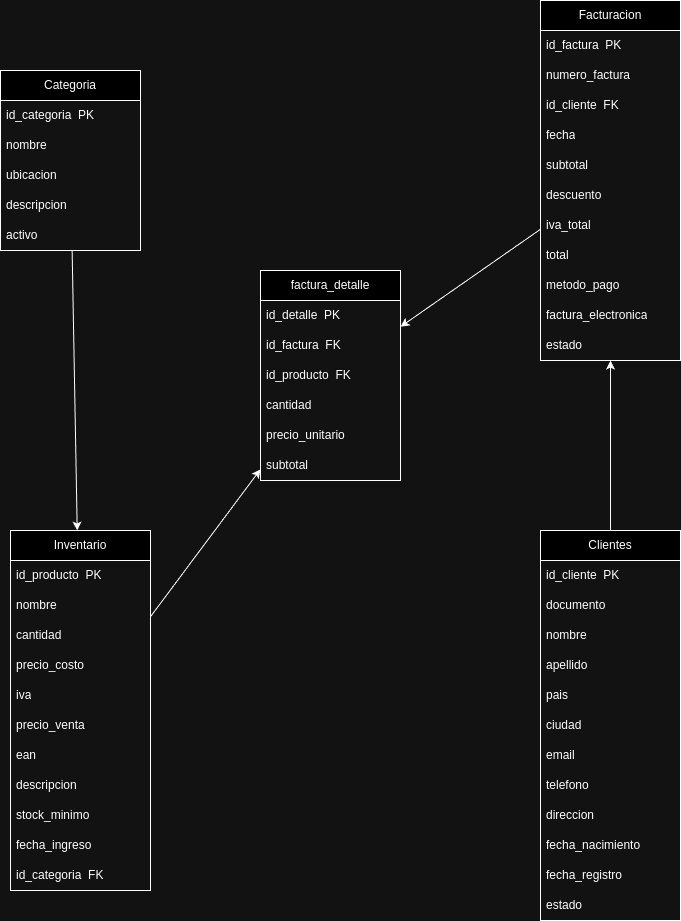

The diagram above was exported from draw.io. Its source (the exported page's mxGraphModel, read from the mxfile embedded in the PNG):
<mxGraphModel dx="1378" dy="793" grid="1" gridSize="10" guides="1" tooltips="1" connect="1" arrows="1" fold="1" page="1" pageScale="1" pageWidth="827" pageHeight="1169" math="0" shadow="0">
  <root>
    <mxCell id="0" />
    <mxCell id="1" parent="0" />
    <mxCell id="-ZDXiqSC0lmrcZh6zHzx-1" value="Categoria" style="swimlane;fontStyle=0;childLayout=stackLayout;horizontal=1;startSize=30;horizontalStack=0;resizeParent=1;resizeParentMax=0;resizeLast=0;collapsible=1;marginBottom=0;whiteSpace=wrap;html=1;" vertex="1" parent="1">
      <mxGeometry x="30" y="210" width="140" height="180" as="geometry" />
    </mxCell>
    <mxCell id="-ZDXiqSC0lmrcZh6zHzx-2" value="id_categoria&amp;nbsp; PK" style="text;strokeColor=none;fillColor=none;align=left;verticalAlign=middle;spacingLeft=4;spacingRight=4;overflow=hidden;points=[[0,0.5],[1,0.5]];portConstraint=eastwest;rotatable=0;whiteSpace=wrap;html=1;" vertex="1" parent="-ZDXiqSC0lmrcZh6zHzx-1">
      <mxGeometry y="30" width="140" height="30" as="geometry" />
    </mxCell>
    <mxCell id="-ZDXiqSC0lmrcZh6zHzx-3" value="nombre" style="text;strokeColor=none;fillColor=none;align=left;verticalAlign=middle;spacingLeft=4;spacingRight=4;overflow=hidden;points=[[0,0.5],[1,0.5]];portConstraint=eastwest;rotatable=0;whiteSpace=wrap;html=1;" vertex="1" parent="-ZDXiqSC0lmrcZh6zHzx-1">
      <mxGeometry y="60" width="140" height="30" as="geometry" />
    </mxCell>
    <mxCell id="-ZDXiqSC0lmrcZh6zHzx-4" value="ubicacion" style="text;strokeColor=none;fillColor=none;align=left;verticalAlign=middle;spacingLeft=4;spacingRight=4;overflow=hidden;points=[[0,0.5],[1,0.5]];portConstraint=eastwest;rotatable=0;whiteSpace=wrap;html=1;" vertex="1" parent="-ZDXiqSC0lmrcZh6zHzx-1">
      <mxGeometry y="90" width="140" height="30" as="geometry" />
    </mxCell>
    <mxCell id="-ZDXiqSC0lmrcZh6zHzx-21" value="descripcion" style="text;strokeColor=none;fillColor=none;align=left;verticalAlign=middle;spacingLeft=4;spacingRight=4;overflow=hidden;points=[[0,0.5],[1,0.5]];portConstraint=eastwest;rotatable=0;whiteSpace=wrap;html=1;" vertex="1" parent="-ZDXiqSC0lmrcZh6zHzx-1">
      <mxGeometry y="120" width="140" height="30" as="geometry" />
    </mxCell>
    <mxCell id="-ZDXiqSC0lmrcZh6zHzx-22" value="activo" style="text;strokeColor=none;fillColor=none;align=left;verticalAlign=middle;spacingLeft=4;spacingRight=4;overflow=hidden;points=[[0,0.5],[1,0.5]];portConstraint=eastwest;rotatable=0;whiteSpace=wrap;html=1;" vertex="1" parent="-ZDXiqSC0lmrcZh6zHzx-1">
      <mxGeometry y="150" width="140" height="30" as="geometry" />
    </mxCell>
    <mxCell id="-ZDXiqSC0lmrcZh6zHzx-5" value="Inventario" style="swimlane;fontStyle=0;childLayout=stackLayout;horizontal=1;startSize=30;horizontalStack=0;resizeParent=1;resizeParentMax=0;resizeLast=0;collapsible=1;marginBottom=0;whiteSpace=wrap;html=1;" vertex="1" parent="1">
      <mxGeometry x="40" y="670" width="140" height="360" as="geometry" />
    </mxCell>
    <mxCell id="-ZDXiqSC0lmrcZh6zHzx-6" value="id_producto&amp;nbsp; PK" style="text;strokeColor=none;fillColor=none;align=left;verticalAlign=middle;spacingLeft=4;spacingRight=4;overflow=hidden;points=[[0,0.5],[1,0.5]];portConstraint=eastwest;rotatable=0;whiteSpace=wrap;html=1;" vertex="1" parent="-ZDXiqSC0lmrcZh6zHzx-5">
      <mxGeometry y="30" width="140" height="30" as="geometry" />
    </mxCell>
    <mxCell id="-ZDXiqSC0lmrcZh6zHzx-7" value="nombre" style="text;strokeColor=none;fillColor=none;align=left;verticalAlign=middle;spacingLeft=4;spacingRight=4;overflow=hidden;points=[[0,0.5],[1,0.5]];portConstraint=eastwest;rotatable=0;whiteSpace=wrap;html=1;" vertex="1" parent="-ZDXiqSC0lmrcZh6zHzx-5">
      <mxGeometry y="60" width="140" height="30" as="geometry" />
    </mxCell>
    <mxCell id="-ZDXiqSC0lmrcZh6zHzx-8" value="cantidad" style="text;strokeColor=none;fillColor=none;align=left;verticalAlign=middle;spacingLeft=4;spacingRight=4;overflow=hidden;points=[[0,0.5],[1,0.5]];portConstraint=eastwest;rotatable=0;whiteSpace=wrap;html=1;" vertex="1" parent="-ZDXiqSC0lmrcZh6zHzx-5">
      <mxGeometry y="90" width="140" height="30" as="geometry" />
    </mxCell>
    <mxCell id="-ZDXiqSC0lmrcZh6zHzx-23" value="precio_costo" style="text;strokeColor=none;fillColor=none;align=left;verticalAlign=middle;spacingLeft=4;spacingRight=4;overflow=hidden;points=[[0,0.5],[1,0.5]];portConstraint=eastwest;rotatable=0;whiteSpace=wrap;html=1;" vertex="1" parent="-ZDXiqSC0lmrcZh6zHzx-5">
      <mxGeometry y="120" width="140" height="30" as="geometry" />
    </mxCell>
    <mxCell id="-ZDXiqSC0lmrcZh6zHzx-24" value="iva" style="text;strokeColor=none;fillColor=none;align=left;verticalAlign=middle;spacingLeft=4;spacingRight=4;overflow=hidden;points=[[0,0.5],[1,0.5]];portConstraint=eastwest;rotatable=0;whiteSpace=wrap;html=1;" vertex="1" parent="-ZDXiqSC0lmrcZh6zHzx-5">
      <mxGeometry y="150" width="140" height="30" as="geometry" />
    </mxCell>
    <mxCell id="-ZDXiqSC0lmrcZh6zHzx-25" value="precio_venta" style="text;strokeColor=none;fillColor=none;align=left;verticalAlign=middle;spacingLeft=4;spacingRight=4;overflow=hidden;points=[[0,0.5],[1,0.5]];portConstraint=eastwest;rotatable=0;whiteSpace=wrap;html=1;" vertex="1" parent="-ZDXiqSC0lmrcZh6zHzx-5">
      <mxGeometry y="180" width="140" height="30" as="geometry" />
    </mxCell>
    <mxCell id="-ZDXiqSC0lmrcZh6zHzx-26" value="ean" style="text;strokeColor=none;fillColor=none;align=left;verticalAlign=middle;spacingLeft=4;spacingRight=4;overflow=hidden;points=[[0,0.5],[1,0.5]];portConstraint=eastwest;rotatable=0;whiteSpace=wrap;html=1;" vertex="1" parent="-ZDXiqSC0lmrcZh6zHzx-5">
      <mxGeometry y="210" width="140" height="30" as="geometry" />
    </mxCell>
    <mxCell id="-ZDXiqSC0lmrcZh6zHzx-27" value="descripcion" style="text;strokeColor=none;fillColor=none;align=left;verticalAlign=middle;spacingLeft=4;spacingRight=4;overflow=hidden;points=[[0,0.5],[1,0.5]];portConstraint=eastwest;rotatable=0;whiteSpace=wrap;html=1;" vertex="1" parent="-ZDXiqSC0lmrcZh6zHzx-5">
      <mxGeometry y="240" width="140" height="30" as="geometry" />
    </mxCell>
    <mxCell id="-ZDXiqSC0lmrcZh6zHzx-28" value="stock_minimo" style="text;strokeColor=none;fillColor=none;align=left;verticalAlign=middle;spacingLeft=4;spacingRight=4;overflow=hidden;points=[[0,0.5],[1,0.5]];portConstraint=eastwest;rotatable=0;whiteSpace=wrap;html=1;" vertex="1" parent="-ZDXiqSC0lmrcZh6zHzx-5">
      <mxGeometry y="270" width="140" height="30" as="geometry" />
    </mxCell>
    <mxCell id="-ZDXiqSC0lmrcZh6zHzx-29" value="fecha_ingreso" style="text;strokeColor=none;fillColor=none;align=left;verticalAlign=middle;spacingLeft=4;spacingRight=4;overflow=hidden;points=[[0,0.5],[1,0.5]];portConstraint=eastwest;rotatable=0;whiteSpace=wrap;html=1;" vertex="1" parent="-ZDXiqSC0lmrcZh6zHzx-5">
      <mxGeometry y="300" width="140" height="30" as="geometry" />
    </mxCell>
    <mxCell id="-ZDXiqSC0lmrcZh6zHzx-30" value="id_categoria&amp;nbsp; FK" style="text;strokeColor=none;fillColor=none;align=left;verticalAlign=middle;spacingLeft=4;spacingRight=4;overflow=hidden;points=[[0,0.5],[1,0.5]];portConstraint=eastwest;rotatable=0;whiteSpace=wrap;html=1;" vertex="1" parent="-ZDXiqSC0lmrcZh6zHzx-5">
      <mxGeometry y="330" width="140" height="30" as="geometry" />
    </mxCell>
    <mxCell id="-ZDXiqSC0lmrcZh6zHzx-9" value="Clientes" style="swimlane;fontStyle=0;childLayout=stackLayout;horizontal=1;startSize=30;horizontalStack=0;resizeParent=1;resizeParentMax=0;resizeLast=0;collapsible=1;marginBottom=0;whiteSpace=wrap;html=1;" vertex="1" parent="1">
      <mxGeometry x="570" y="670" width="140" height="390" as="geometry" />
    </mxCell>
    <mxCell id="-ZDXiqSC0lmrcZh6zHzx-10" value="id_cliente&amp;nbsp; PK" style="text;strokeColor=none;fillColor=none;align=left;verticalAlign=middle;spacingLeft=4;spacingRight=4;overflow=hidden;points=[[0,0.5],[1,0.5]];portConstraint=eastwest;rotatable=0;whiteSpace=wrap;html=1;" vertex="1" parent="-ZDXiqSC0lmrcZh6zHzx-9">
      <mxGeometry y="30" width="140" height="30" as="geometry" />
    </mxCell>
    <mxCell id="-ZDXiqSC0lmrcZh6zHzx-11" value="documento" style="text;strokeColor=none;fillColor=none;align=left;verticalAlign=middle;spacingLeft=4;spacingRight=4;overflow=hidden;points=[[0,0.5],[1,0.5]];portConstraint=eastwest;rotatable=0;whiteSpace=wrap;html=1;" vertex="1" parent="-ZDXiqSC0lmrcZh6zHzx-9">
      <mxGeometry y="60" width="140" height="30" as="geometry" />
    </mxCell>
    <mxCell id="-ZDXiqSC0lmrcZh6zHzx-12" value="nombre" style="text;strokeColor=none;fillColor=none;align=left;verticalAlign=middle;spacingLeft=4;spacingRight=4;overflow=hidden;points=[[0,0.5],[1,0.5]];portConstraint=eastwest;rotatable=0;whiteSpace=wrap;html=1;" vertex="1" parent="-ZDXiqSC0lmrcZh6zHzx-9">
      <mxGeometry y="90" width="140" height="30" as="geometry" />
    </mxCell>
    <mxCell id="-ZDXiqSC0lmrcZh6zHzx-31" value="apellido" style="text;strokeColor=none;fillColor=none;align=left;verticalAlign=middle;spacingLeft=4;spacingRight=4;overflow=hidden;points=[[0,0.5],[1,0.5]];portConstraint=eastwest;rotatable=0;whiteSpace=wrap;html=1;" vertex="1" parent="-ZDXiqSC0lmrcZh6zHzx-9">
      <mxGeometry y="120" width="140" height="30" as="geometry" />
    </mxCell>
    <mxCell id="-ZDXiqSC0lmrcZh6zHzx-32" value="pais" style="text;strokeColor=none;fillColor=none;align=left;verticalAlign=middle;spacingLeft=4;spacingRight=4;overflow=hidden;points=[[0,0.5],[1,0.5]];portConstraint=eastwest;rotatable=0;whiteSpace=wrap;html=1;" vertex="1" parent="-ZDXiqSC0lmrcZh6zHzx-9">
      <mxGeometry y="150" width="140" height="30" as="geometry" />
    </mxCell>
    <mxCell id="-ZDXiqSC0lmrcZh6zHzx-33" value="ciudad" style="text;strokeColor=none;fillColor=none;align=left;verticalAlign=middle;spacingLeft=4;spacingRight=4;overflow=hidden;points=[[0,0.5],[1,0.5]];portConstraint=eastwest;rotatable=0;whiteSpace=wrap;html=1;" vertex="1" parent="-ZDXiqSC0lmrcZh6zHzx-9">
      <mxGeometry y="180" width="140" height="30" as="geometry" />
    </mxCell>
    <mxCell id="-ZDXiqSC0lmrcZh6zHzx-41" value="email" style="text;strokeColor=none;fillColor=none;align=left;verticalAlign=middle;spacingLeft=4;spacingRight=4;overflow=hidden;points=[[0,0.5],[1,0.5]];portConstraint=eastwest;rotatable=0;whiteSpace=wrap;html=1;" vertex="1" parent="-ZDXiqSC0lmrcZh6zHzx-9">
      <mxGeometry y="210" width="140" height="30" as="geometry" />
    </mxCell>
    <mxCell id="-ZDXiqSC0lmrcZh6zHzx-50" value="telefono" style="text;strokeColor=none;fillColor=none;align=left;verticalAlign=middle;spacingLeft=4;spacingRight=4;overflow=hidden;points=[[0,0.5],[1,0.5]];portConstraint=eastwest;rotatable=0;whiteSpace=wrap;html=1;" vertex="1" parent="-ZDXiqSC0lmrcZh6zHzx-9">
      <mxGeometry y="240" width="140" height="30" as="geometry" />
    </mxCell>
    <mxCell id="-ZDXiqSC0lmrcZh6zHzx-51" value="direccion" style="text;strokeColor=none;fillColor=none;align=left;verticalAlign=middle;spacingLeft=4;spacingRight=4;overflow=hidden;points=[[0,0.5],[1,0.5]];portConstraint=eastwest;rotatable=0;whiteSpace=wrap;html=1;" vertex="1" parent="-ZDXiqSC0lmrcZh6zHzx-9">
      <mxGeometry y="270" width="140" height="30" as="geometry" />
    </mxCell>
    <mxCell id="-ZDXiqSC0lmrcZh6zHzx-52" value="fecha_nacimiento" style="text;strokeColor=none;fillColor=none;align=left;verticalAlign=middle;spacingLeft=4;spacingRight=4;overflow=hidden;points=[[0,0.5],[1,0.5]];portConstraint=eastwest;rotatable=0;whiteSpace=wrap;html=1;" vertex="1" parent="-ZDXiqSC0lmrcZh6zHzx-9">
      <mxGeometry y="300" width="140" height="30" as="geometry" />
    </mxCell>
    <mxCell id="-ZDXiqSC0lmrcZh6zHzx-53" value="fecha_registro" style="text;strokeColor=none;fillColor=none;align=left;verticalAlign=middle;spacingLeft=4;spacingRight=4;overflow=hidden;points=[[0,0.5],[1,0.5]];portConstraint=eastwest;rotatable=0;whiteSpace=wrap;html=1;" vertex="1" parent="-ZDXiqSC0lmrcZh6zHzx-9">
      <mxGeometry y="330" width="140" height="30" as="geometry" />
    </mxCell>
    <mxCell id="-ZDXiqSC0lmrcZh6zHzx-54" value="estado" style="text;strokeColor=none;fillColor=none;align=left;verticalAlign=middle;spacingLeft=4;spacingRight=4;overflow=hidden;points=[[0,0.5],[1,0.5]];portConstraint=eastwest;rotatable=0;whiteSpace=wrap;html=1;" vertex="1" parent="-ZDXiqSC0lmrcZh6zHzx-9">
      <mxGeometry y="360" width="140" height="30" as="geometry" />
    </mxCell>
    <mxCell id="-ZDXiqSC0lmrcZh6zHzx-13" value="factura_detalle" style="swimlane;fontStyle=0;childLayout=stackLayout;horizontal=1;startSize=30;horizontalStack=0;resizeParent=1;resizeParentMax=0;resizeLast=0;collapsible=1;marginBottom=0;whiteSpace=wrap;html=1;" vertex="1" parent="1">
      <mxGeometry x="290" y="410" width="140" height="210" as="geometry" />
    </mxCell>
    <mxCell id="-ZDXiqSC0lmrcZh6zHzx-14" value="id_detalle&amp;nbsp; PK" style="text;strokeColor=none;fillColor=none;align=left;verticalAlign=middle;spacingLeft=4;spacingRight=4;overflow=hidden;points=[[0,0.5],[1,0.5]];portConstraint=eastwest;rotatable=0;whiteSpace=wrap;html=1;" vertex="1" parent="-ZDXiqSC0lmrcZh6zHzx-13">
      <mxGeometry y="30" width="140" height="30" as="geometry" />
    </mxCell>
    <mxCell id="-ZDXiqSC0lmrcZh6zHzx-15" value="id_factura&amp;nbsp; FK" style="text;strokeColor=none;fillColor=none;align=left;verticalAlign=middle;spacingLeft=4;spacingRight=4;overflow=hidden;points=[[0,0.5],[1,0.5]];portConstraint=eastwest;rotatable=0;whiteSpace=wrap;html=1;" vertex="1" parent="-ZDXiqSC0lmrcZh6zHzx-13">
      <mxGeometry y="60" width="140" height="30" as="geometry" />
    </mxCell>
    <mxCell id="-ZDXiqSC0lmrcZh6zHzx-16" value="id_producto&amp;nbsp; FK" style="text;strokeColor=none;fillColor=none;align=left;verticalAlign=middle;spacingLeft=4;spacingRight=4;overflow=hidden;points=[[0,0.5],[1,0.5]];portConstraint=eastwest;rotatable=0;whiteSpace=wrap;html=1;" vertex="1" parent="-ZDXiqSC0lmrcZh6zHzx-13">
      <mxGeometry y="90" width="140" height="30" as="geometry" />
    </mxCell>
    <mxCell id="-ZDXiqSC0lmrcZh6zHzx-63" value="cantidad" style="text;strokeColor=none;fillColor=none;align=left;verticalAlign=middle;spacingLeft=4;spacingRight=4;overflow=hidden;points=[[0,0.5],[1,0.5]];portConstraint=eastwest;rotatable=0;whiteSpace=wrap;html=1;" vertex="1" parent="-ZDXiqSC0lmrcZh6zHzx-13">
      <mxGeometry y="120" width="140" height="30" as="geometry" />
    </mxCell>
    <mxCell id="-ZDXiqSC0lmrcZh6zHzx-64" value="precio_unitario" style="text;strokeColor=none;fillColor=none;align=left;verticalAlign=middle;spacingLeft=4;spacingRight=4;overflow=hidden;points=[[0,0.5],[1,0.5]];portConstraint=eastwest;rotatable=0;whiteSpace=wrap;html=1;" vertex="1" parent="-ZDXiqSC0lmrcZh6zHzx-13">
      <mxGeometry y="150" width="140" height="30" as="geometry" />
    </mxCell>
    <mxCell id="-ZDXiqSC0lmrcZh6zHzx-65" value="subtotal" style="text;strokeColor=none;fillColor=none;align=left;verticalAlign=middle;spacingLeft=4;spacingRight=4;overflow=hidden;points=[[0,0.5],[1,0.5]];portConstraint=eastwest;rotatable=0;whiteSpace=wrap;html=1;" vertex="1" parent="-ZDXiqSC0lmrcZh6zHzx-13">
      <mxGeometry y="180" width="140" height="30" as="geometry" />
    </mxCell>
    <mxCell id="-ZDXiqSC0lmrcZh6zHzx-17" value="Facturacion" style="swimlane;fontStyle=0;childLayout=stackLayout;horizontal=1;startSize=30;horizontalStack=0;resizeParent=1;resizeParentMax=0;resizeLast=0;collapsible=1;marginBottom=0;whiteSpace=wrap;html=1;" vertex="1" parent="1">
      <mxGeometry x="570" y="140" width="140" height="360" as="geometry" />
    </mxCell>
    <mxCell id="-ZDXiqSC0lmrcZh6zHzx-18" value="id_factura&amp;nbsp; PK" style="text;strokeColor=none;fillColor=none;align=left;verticalAlign=middle;spacingLeft=4;spacingRight=4;overflow=hidden;points=[[0,0.5],[1,0.5]];portConstraint=eastwest;rotatable=0;whiteSpace=wrap;html=1;" vertex="1" parent="-ZDXiqSC0lmrcZh6zHzx-17">
      <mxGeometry y="30" width="140" height="30" as="geometry" />
    </mxCell>
    <mxCell id="-ZDXiqSC0lmrcZh6zHzx-19" value="numero_factura" style="text;strokeColor=none;fillColor=none;align=left;verticalAlign=middle;spacingLeft=4;spacingRight=4;overflow=hidden;points=[[0,0.5],[1,0.5]];portConstraint=eastwest;rotatable=0;whiteSpace=wrap;html=1;" vertex="1" parent="-ZDXiqSC0lmrcZh6zHzx-17">
      <mxGeometry y="60" width="140" height="30" as="geometry" />
    </mxCell>
    <mxCell id="-ZDXiqSC0lmrcZh6zHzx-20" value="id_cliente&amp;nbsp; FK" style="text;strokeColor=none;fillColor=none;align=left;verticalAlign=middle;spacingLeft=4;spacingRight=4;overflow=hidden;points=[[0,0.5],[1,0.5]];portConstraint=eastwest;rotatable=0;whiteSpace=wrap;html=1;" vertex="1" parent="-ZDXiqSC0lmrcZh6zHzx-17">
      <mxGeometry y="90" width="140" height="30" as="geometry" />
    </mxCell>
    <mxCell id="-ZDXiqSC0lmrcZh6zHzx-55" value="fecha" style="text;strokeColor=none;fillColor=none;align=left;verticalAlign=middle;spacingLeft=4;spacingRight=4;overflow=hidden;points=[[0,0.5],[1,0.5]];portConstraint=eastwest;rotatable=0;whiteSpace=wrap;html=1;" vertex="1" parent="-ZDXiqSC0lmrcZh6zHzx-17">
      <mxGeometry y="120" width="140" height="30" as="geometry" />
    </mxCell>
    <mxCell id="-ZDXiqSC0lmrcZh6zHzx-56" value="subtotal" style="text;strokeColor=none;fillColor=none;align=left;verticalAlign=middle;spacingLeft=4;spacingRight=4;overflow=hidden;points=[[0,0.5],[1,0.5]];portConstraint=eastwest;rotatable=0;whiteSpace=wrap;html=1;" vertex="1" parent="-ZDXiqSC0lmrcZh6zHzx-17">
      <mxGeometry y="150" width="140" height="30" as="geometry" />
    </mxCell>
    <mxCell id="-ZDXiqSC0lmrcZh6zHzx-57" value="descuento" style="text;strokeColor=none;fillColor=none;align=left;verticalAlign=middle;spacingLeft=4;spacingRight=4;overflow=hidden;points=[[0,0.5],[1,0.5]];portConstraint=eastwest;rotatable=0;whiteSpace=wrap;html=1;" vertex="1" parent="-ZDXiqSC0lmrcZh6zHzx-17">
      <mxGeometry y="180" width="140" height="30" as="geometry" />
    </mxCell>
    <mxCell id="-ZDXiqSC0lmrcZh6zHzx-58" value="iva_total" style="text;strokeColor=none;fillColor=none;align=left;verticalAlign=middle;spacingLeft=4;spacingRight=4;overflow=hidden;points=[[0,0.5],[1,0.5]];portConstraint=eastwest;rotatable=0;whiteSpace=wrap;html=1;" vertex="1" parent="-ZDXiqSC0lmrcZh6zHzx-17">
      <mxGeometry y="210" width="140" height="30" as="geometry" />
    </mxCell>
    <mxCell id="-ZDXiqSC0lmrcZh6zHzx-59" value="total" style="text;strokeColor=none;fillColor=none;align=left;verticalAlign=middle;spacingLeft=4;spacingRight=4;overflow=hidden;points=[[0,0.5],[1,0.5]];portConstraint=eastwest;rotatable=0;whiteSpace=wrap;html=1;" vertex="1" parent="-ZDXiqSC0lmrcZh6zHzx-17">
      <mxGeometry y="240" width="140" height="30" as="geometry" />
    </mxCell>
    <mxCell id="-ZDXiqSC0lmrcZh6zHzx-60" value="metodo_pago" style="text;strokeColor=none;fillColor=none;align=left;verticalAlign=middle;spacingLeft=4;spacingRight=4;overflow=hidden;points=[[0,0.5],[1,0.5]];portConstraint=eastwest;rotatable=0;whiteSpace=wrap;html=1;" vertex="1" parent="-ZDXiqSC0lmrcZh6zHzx-17">
      <mxGeometry y="270" width="140" height="30" as="geometry" />
    </mxCell>
    <mxCell id="-ZDXiqSC0lmrcZh6zHzx-61" value="factura_electronica" style="text;strokeColor=none;fillColor=none;align=left;verticalAlign=middle;spacingLeft=4;spacingRight=4;overflow=hidden;points=[[0,0.5],[1,0.5]];portConstraint=eastwest;rotatable=0;whiteSpace=wrap;html=1;" vertex="1" parent="-ZDXiqSC0lmrcZh6zHzx-17">
      <mxGeometry y="300" width="140" height="30" as="geometry" />
    </mxCell>
    <mxCell id="-ZDXiqSC0lmrcZh6zHzx-62" value="estado" style="text;strokeColor=none;fillColor=none;align=left;verticalAlign=middle;spacingLeft=4;spacingRight=4;overflow=hidden;points=[[0,0.5],[1,0.5]];portConstraint=eastwest;rotatable=0;whiteSpace=wrap;html=1;" vertex="1" parent="-ZDXiqSC0lmrcZh6zHzx-17">
      <mxGeometry y="330" width="140" height="30" as="geometry" />
    </mxCell>
    <mxCell id="-ZDXiqSC0lmrcZh6zHzx-67" value="" style="endArrow=classic;html=1;rounded=0;" edge="1" parent="1" source="-ZDXiqSC0lmrcZh6zHzx-1" target="-ZDXiqSC0lmrcZh6zHzx-5">
      <mxGeometry width="50" height="50" relative="1" as="geometry">
        <mxPoint x="160" y="340" as="sourcePoint" />
        <mxPoint x="210" y="290" as="targetPoint" />
      </mxGeometry>
    </mxCell>
    <mxCell id="-ZDXiqSC0lmrcZh6zHzx-68" value="" style="endArrow=classic;html=1;rounded=0;" edge="1" parent="1" source="-ZDXiqSC0lmrcZh6zHzx-5" target="-ZDXiqSC0lmrcZh6zHzx-13">
      <mxGeometry width="50" height="50" relative="1" as="geometry">
        <mxPoint x="170" y="460" as="sourcePoint" />
        <mxPoint x="175" y="560" as="targetPoint" />
      </mxGeometry>
    </mxCell>
    <mxCell id="-ZDXiqSC0lmrcZh6zHzx-69" value="" style="endArrow=classic;html=1;rounded=0;" edge="1" parent="1" source="-ZDXiqSC0lmrcZh6zHzx-17" target="-ZDXiqSC0lmrcZh6zHzx-13">
      <mxGeometry width="50" height="50" relative="1" as="geometry">
        <mxPoint x="75" y="280" as="sourcePoint" />
        <mxPoint x="80" y="380" as="targetPoint" />
      </mxGeometry>
    </mxCell>
    <mxCell id="-ZDXiqSC0lmrcZh6zHzx-70" value="" style="endArrow=classic;html=1;rounded=0;" edge="1" parent="1" source="-ZDXiqSC0lmrcZh6zHzx-9" target="-ZDXiqSC0lmrcZh6zHzx-17">
      <mxGeometry width="50" height="50" relative="1" as="geometry">
        <mxPoint x="190" y="270" as="sourcePoint" />
        <mxPoint x="195" y="370" as="targetPoint" />
      </mxGeometry>
    </mxCell>
  </root>
</mxGraphModel>